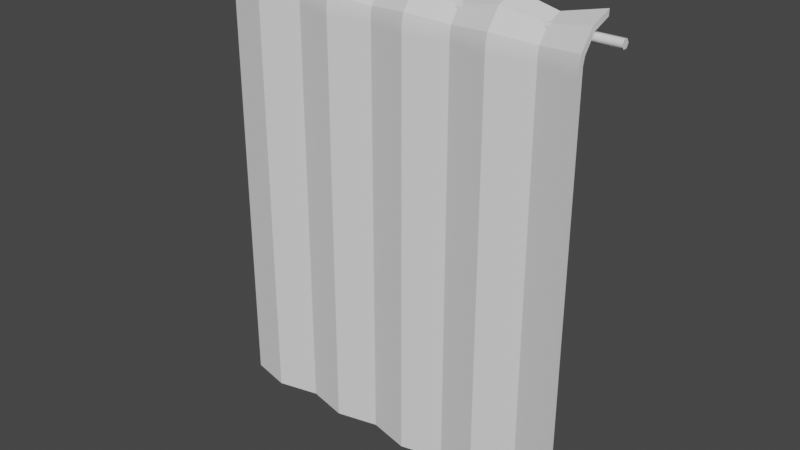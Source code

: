 # Source: towel_and_rack.blend  (saved by Blender 3.6.11; exported with 4.5.12 LTS)
import bpy
from mathutils import Matrix  # noqa: F401  (used for matrix-valued properties, if any)

bpy.ops.wm.read_factory_settings(use_empty=True)
scene = bpy.context.scene
scene.name = 'Scene'

# ---- collections
col_collection = bpy.data.collections.new('Collection'); scene.collection.children.link(col_collection)

# ---- node groups
ng_auto_smooth = bpy.data.node_groups.new('Auto Smooth', 'GeometryNodeTree')
_s = ng_auto_smooth.interface.new_socket(name='Geometry', in_out='OUTPUT', socket_type='NodeSocketGeometry')
_s = ng_auto_smooth.interface.new_socket(name='Geometry', in_out='INPUT', socket_type='NodeSocketGeometry')
_s = ng_auto_smooth.interface.new_socket(name='Angle', in_out='INPUT', socket_type='NodeSocketFloat')
_s.subtype = 'ANGLE'
_s.min_value = 0.0
_s.max_value = 3.142
ng_auto_smooth.is_modifier = True
_N = ng_auto_smooth.nodes; _L = ng_auto_smooth.links
n0 = _N.new('NodeGroupOutput'); n0.name = 'Group Output'; n0.location = (480, -100)
n1 = _N.new('NodeGroupInput'); n1.name = 'Group Input'; n1.location = (-420, -300)
n2 = _N.new('NodeGroupInput'); n2.name = 'Group Input.001'; n2.location = (-60, -100)
n3 = _N.new('GeometryNodeSetShadeSmooth'); n3.name = 'Set Shade Smooth'; n3.location = (120, -100)
n3.domain = 'EDGE'
n4 = _N.new('GeometryNodeSetShadeSmooth'); n4.name = 'Set Shade Smooth.001'; n4.location = (300, -100)
n5 = _N.new('GeometryNodeInputMeshEdgeAngle'); n5.name = 'Edge Angle'; n5.location = (-420, -220)
n6 = _N.new('GeometryNodeInputEdgeSmooth'); n6.name = 'Is Edge Smooth'; n6.location = (-60, -160)
n7 = _N.new('GeometryNodeInputShadeSmooth'); n7.name = 'Is Face Smooth'; n7.location = (-240, -340)
n8 = _N.new('FunctionNodeBooleanMath'); n8.name = 'Boolean Math'; n8.location = (-60, -220)
n9 = _N.new('FunctionNodeCompare'); n9.name = 'Compare'; n9.location = (-240, -180)
n9.operation = 'LESS_EQUAL'
_L.new(n5.outputs[0], n9.inputs[0])
_L.new(n4.outputs[0], n0.inputs[0])
_L.new(n1.outputs[1], n9.inputs[1])
_L.new(n9.outputs[0], n8.inputs[0])
_L.new(n7.outputs[0], n8.inputs[1])
_L.new(n2.outputs[0], n3.inputs[0])
_L.new(n6.outputs[0], n3.inputs[1])
_L.new(n3.outputs[0], n4.inputs[0])
_L.new(n8.outputs[0], n3.inputs[2])
n0.is_active_output = True

# ---- world
world_world = bpy.data.worlds.new('World'); scene.world = world_world
world_world.use_nodes = True; world_world.node_tree.nodes.clear()
_N = world_world.node_tree.nodes; _L = world_world.node_tree.links
n0 = _N.new('ShaderNodeOutputWorld'); n0.name = 'World Output'; n0.location = (300, 300)
n1 = _N.new('ShaderNodeBackground'); n1.name = 'Background'; n1.location = (10, 300)
n1.inputs[0].default_value = (0.05088, 0.05088, 0.05088, 1.0)
_L.new(n1.outputs[0], n0.inputs[0])
n0.is_active_output = True
world_world.color = (0.05088, 0.05088, 0.05088)
world_world.use_sun_shadow = False
world_world.sun_shadow_jitter_overblur = 0.0

# ---- meshes
me_circle = bpy.data.meshes.new('Circle')
me_circle.from_pydata([(14.37, 8.335, -1.085e-06), (13.99, 8.115, -1.085e-06), (13.99, 7.677, -1.085e-06), (14.37, 7.457, -1.085e-06), (14.75, 7.677, -1.085e-06), (14.75, 8.115, -1.085e-06), (13.99, 8.115, -41.25), (14.37, 8.335, -41.25), (13.99, 7.677, -41.25), (14.37, 7.457, -41.25), (14.75, 7.677, -41.25), (14.75, 8.115, -41.25)], [], [(4, 3, 0, 5), (1, 0, 3, 2), (10, 11, 7, 9), (6, 8, 9, 7), (4, 5, 11, 10), (2, 3, 9, 8), (0, 1, 6, 7), (5, 0, 7, 11), (3, 4, 10, 9), (1, 2, 8, 6)])
me_circle.polygons.foreach_set('use_smooth', [True] * 10)
_uv = me_circle.uv_layers.new(name='UVMap')
_uv.uv.foreach_set('vector', [0.0, 0.0, 0.0, 0.0, 0.0, 0.0, 0.0, 0.0, 0.0, 0.0, 0.0, 0.0, 0.0, 0.0, 0.0, 0.0, 0.0, 0.0, 0.0, 0.0, 0.0, 0.0, 0.0, 0.0, 0.0, 0.0, 0.0, 0.0, 0.0, 0.0, 0.0, 0.0, 0.0, 0.0, 0.0, 0.0, 0.0, 0.0, 0.0, 0.0, 0.0, 0.0, 0.0, 0.0, 0.0, 0.0, 0.0, 0.0, 0.0, 0.0, 0.0, 0.0, 0.0, 0.0, 0.0, 0.0, 0.0, 0.0, 0.0, 0.0, 0.0, 0.0, 0.0, 0.0, 0.0, 0.0, 0.0, 0.0, 0.0, 0.0, 0.0, 0.0, 0.0, 0.0, 0.0, 0.0, 0.0, 0.0, 0.0, 0.0])
me_circle.update()
me_plane_007 = bpy.data.meshes.new('Plane.007')
me_plane_007.from_pydata([(-1.0, -1.0, -0.04422), (1.0, -1.0, 0.0), (-1.0, 0.8819, -0.04422), (1.0, 0.8819, 5.164e-09), (-1.0, 0.8819, -0.01726), (-1.0, -1.0, -0.01726), (1.0, -1.0, 0.02696), (1.0, 0.8819, 0.02696), (-1.0, 0.6728, -0.04422), (-1.0, 0.4637, -0.04422), (-1.0, 0.2546, -0.04422), (-1.0, 0.04548, -0.04422), (-1.0, -0.1636, -0.04422), (-1.0, -0.3727, -0.04422), (-1.0, -0.5818, -0.04422), (-1.0, -0.7909, -0.04422), (-0.7778, -1.0, 0.0), (-0.5556, -1.0, -0.04422), (-0.3333, -1.0, 0.0), (-0.1111, -1.0, -0.04422), (0.1111, -1.0, 0.0), (0.3333, -1.0, -0.04422), (0.5556, -1.0, 0.0), (0.7778, -1.0, -0.04422), (1.0, -0.7909, 5.738e-10), (1.0, -0.5818, 1.148e-09), (1.0, -0.3727, 1.721e-09), (1.0, -0.1636, 2.295e-09), (1.0, 0.04548, 2.869e-09), (1.0, 0.2546, 3.443e-09), (1.0, 0.4637, 4.017e-09), (1.0, 0.6728, 4.59e-09), (0.7778, 0.8819, -0.04422), (0.5556, 0.8819, 5.164e-09), (0.3333, 0.8819, -0.04422), (0.1111, 0.8819, 5.164e-09), (-0.1111, 0.8819, -0.04422), (-0.3333, 0.8819, 5.164e-09), (-0.5556, 0.8819, -0.04422), (-0.7778, 0.8819, 5.164e-09), (-1.0, 0.6728, -0.01726), (-1.0, 0.4637, -0.01726), (-1.0, 0.2546, -0.01726), (-1.0, 0.04548, -0.01726), (-1.0, -0.1636, -0.01726), (-1.0, -0.3727, -0.01726), (-1.0, -0.5818, -0.01726), (-1.0, -0.7909, -0.01726), (-0.7778, -1.0, 0.02696), (-0.5556, -1.0, -0.01726), (-0.3333, -1.0, 0.02696), (-0.1111, -1.0, -0.01726), (0.1111, -1.0, 0.02696), (0.3333, -1.0, -0.01726), (0.5556, -1.0, 0.02696), (0.7778, -1.0, -0.01726), (1.0, -0.7909, 0.02696), (1.0, -0.5818, 0.02696), (1.0, -0.3727, 0.02696), (1.0, -0.1636, 0.02696), (1.0, 0.04548, 0.02696), (1.0, 0.2546, 0.02696), (1.0, 0.4637, 0.02696), (1.0, 0.6728, 0.02696), (0.7778, 0.8819, -0.01726), (0.5556, 0.8819, 0.02696), (0.3333, 0.8819, -0.01726), (0.1111, 0.8819, 0.02696), (-0.1111, 0.8819, -0.01726), (-0.3333, 0.8819, 0.02696), (-0.5556, 0.8819, -0.01726), (-0.7778, 0.8819, 0.02696), (-0.7778, -0.7909, 0.02696), (-0.7778, -0.5818, 0.02696), (-0.7778, -0.3727, 0.02696), (-0.7778, -0.1636, 0.02696), (-0.7778, 0.04548, 0.02696), (-0.7778, 0.2546, 0.02696), (-0.7778, 0.4637, 0.02696), (-0.7778, 0.6728, 0.02696), (-0.5556, -0.7909, -0.01726), (-0.5556, -0.5818, -0.01726), (-0.5556, -0.3727, -0.01726), (-0.5556, -0.1636, -0.01726), (-0.5556, 0.04548, -0.01726), (-0.5556, 0.2546, -0.01726), (-0.5556, 0.4637, -0.01726), (-0.5556, 0.6728, -0.01726), (-0.3333, -0.7909, 0.02696), (-0.3333, -0.5818, 0.02696), (-0.3333, -0.3727, 0.02696), (-0.3333, -0.1636, 0.02696), (-0.3333, 0.04548, 0.02696), (-0.3333, 0.2546, 0.02696), (-0.3333, 0.4637, 0.02696), (-0.3333, 0.6728, 0.02696), (-0.1111, -0.7909, -0.01726), (-0.1111, -0.5818, -0.01726), (-0.1111, -0.3727, -0.01726), (-0.1111, -0.1636, -0.01726), (-0.1111, 0.04548, -0.01726), (-0.1111, 0.2546, -0.01726), (-0.1111, 0.4637, -0.01726), (-0.1111, 0.6728, -0.01726), (0.1111, -0.7909, 0.02696), (0.1111, -0.5818, 0.02696), (0.1111, -0.3727, 0.02696), (0.1111, -0.1636, 0.02696), (0.1111, 0.04548, 0.02696), (0.1111, 0.2546, 0.02696), (0.1111, 0.4637, 0.02696), (0.1111, 0.6728, 0.02696), (0.3333, -0.7909, -0.01726), (0.3333, -0.5818, -0.01726), (0.3333, -0.3727, -0.01726), (0.3333, -0.1636, -0.01726), (0.3333, 0.04548, -0.01726), (0.3333, 0.2546, -0.01726), (0.3333, 0.4637, -0.01726), (0.3333, 0.6728, -0.01726), (0.5556, -0.7909, 0.02696), (0.5556, -0.5818, 0.02696), (0.5556, -0.3727, 0.02696), (0.5556, -0.1636, 0.02696), (0.5556, 0.04548, 0.02696), (0.5556, 0.2546, 0.02696), (0.5556, 0.4637, 0.02696), (0.5556, 0.6728, 0.02696), (0.7778, -0.7909, -0.01726), (0.7778, -0.5818, -0.01726), (0.7778, -0.3727, -0.01726), (0.7778, -0.1636, -0.01726), (0.7778, 0.04548, -0.01726), (0.7778, 0.2546, -0.01726), (0.7778, 0.4637, -0.01726), (0.7778, 0.6728, -0.01726), (-0.7778, -0.7909, 5.738e-10), (-0.5556, -0.7909, -0.04422), (-0.3333, -0.7909, 5.738e-10), (-0.1111, -0.7909, -0.04422), (0.1111, -0.7909, 5.738e-10), (0.3333, -0.7909, -0.04422), (0.5556, -0.7909, 5.738e-10), (0.7778, -0.7909, -0.04422), (-0.7778, -0.5818, 1.148e-09), (-0.5556, -0.5818, -0.04422), (-0.3333, -0.5818, 1.148e-09), (-0.1111, -0.5818, -0.04422), (0.1111, -0.5818, 1.148e-09), (0.3333, -0.5818, -0.04422), (0.5556, -0.5818, 1.148e-09), (0.7778, -0.5818, -0.04422), (-0.7778, -0.3727, 1.721e-09), (-0.5556, -0.3727, -0.04422), (-0.3333, -0.3727, 1.721e-09), (-0.1111, -0.3727, -0.04422), (0.1111, -0.3727, 1.721e-09), (0.3333, -0.3727, -0.04422), (0.5556, -0.3727, 1.721e-09), (0.7778, -0.3727, -0.04422), (-0.7778, -0.1636, 2.295e-09), (-0.5556, -0.1636, -0.04422), (-0.3333, -0.1636, 2.295e-09), (-0.1111, -0.1636, -0.04422), (0.1111, -0.1636, 2.295e-09), (0.3333, -0.1636, -0.04422), (0.5556, -0.1636, 2.295e-09), (0.7778, -0.1636, -0.04422), (-0.7778, 0.04548, 2.869e-09), (-0.5556, 0.04548, -0.04422), (-0.3333, 0.04548, 2.869e-09), (-0.1111, 0.04548, -0.04422), (0.1111, 0.04548, 2.869e-09), (0.3333, 0.04548, -0.04422), (0.5556, 0.04548, 2.869e-09), (0.7778, 0.04548, -0.04422), (-0.7778, 0.2546, 3.443e-09), (-0.5556, 0.2546, -0.04422), (-0.3333, 0.2546, 3.443e-09), (-0.1111, 0.2546, -0.04422), (0.1111, 0.2546, 3.443e-09), (0.3333, 0.2546, -0.04422), (0.5556, 0.2546, 3.443e-09), (0.7778, 0.2546, -0.04422), (-0.7778, 0.4637, 4.017e-09), (-0.5556, 0.4637, -0.04422), (-0.3333, 0.4637, 4.017e-09), (-0.1111, 0.4637, -0.04422), (0.1111, 0.4637, 4.017e-09), (0.3333, 0.4637, -0.04422), (0.5556, 0.4637, 4.017e-09), (0.7778, 0.4637, -0.04422), (-0.7778, 0.6728, 4.59e-09), (-0.5556, 0.6728, -0.04422), (-0.3333, 0.6728, 4.59e-09), (-0.1111, 0.6728, -0.04422), (0.1111, 0.6728, 4.59e-09), (0.3333, 0.6728, -0.04422), (0.5556, 0.6728, 4.59e-09), (0.7778, 0.6728, -0.04422), (-1.0, 0.8819, -0.04422), (1.0, 0.8819, 5.164e-09), (-1.0, 0.8819, -0.01726), (1.0, 0.8819, 0.02696), (0.7778, 0.8819, -0.04422), (0.5556, 0.8819, 5.164e-09), (0.3333, 0.8819, -0.04422), (0.1111, 0.8819, 5.164e-09), (-0.1111, 0.8819, -0.04422), (-0.3333, 0.8819, 5.164e-09), (-0.5556, 0.8819, -0.04422), (-0.7778, 0.8819, 5.164e-09), (0.7778, 0.8819, -0.01726), (0.5556, 0.8819, 0.02696), (0.3333, 0.8819, -0.01726), (0.1111, 0.8819, 0.02696), (-0.1111, 0.8819, -0.01726), (-0.3333, 0.8819, 0.02696), (-0.5556, 0.8819, -0.01726), (-0.7778, 0.8819, 0.02696), (-1.0, 0.907, -0.04326), (1.0, 0.9169, -0.0001681), (-1.0, 0.913, -0.01699), (1.0, 0.923, 0.02611), (0.7778, 0.907, -0.04326), (0.5556, 0.9169, -0.0001681), (0.3333, 0.907, -0.04326), (0.1111, 0.9169, -0.0001681), (-0.1111, 0.907, -0.04326), (-0.3333, 0.9169, -0.0001681), (-0.5556, 0.907, -0.04326), (-0.7778, 0.9169, -0.0001681), (0.7778, 0.913, -0.01699), (0.5556, 0.923, 0.02611), (0.3333, 0.913, -0.01699), (0.1111, 0.923, 0.02611), (-0.1111, 0.913, -0.01699), (-0.3333, 0.923, 0.02611), (-0.5556, 0.913, -0.01699), (-0.7778, 0.923, 0.02611), (-1.0, 0.9317, -0.04796), (1.0, 0.951, -0.008208), (-1.0, 0.9435, -0.02372), (1.0, 0.9628, 0.01603), (0.7778, 0.9317, -0.04796), (0.5556, 0.951, -0.008208), (0.3333, 0.9317, -0.04796), (0.1111, 0.951, -0.008208), (-0.1111, 0.9317, -0.04796), (-0.3333, 0.951, -0.008208), (-0.5556, 0.9317, -0.04796), (-0.7778, 0.951, -0.008208), (0.7778, 0.9435, -0.02372), (0.5556, 0.9628, 0.01603), (0.3333, 0.9435, -0.02372), (0.1111, 0.9628, 0.01603), (-0.1111, 0.9435, -0.02372), (-0.3333, 0.9628, 0.01603), (-0.5556, 0.9435, -0.02372), (-0.7778, 0.9628, 0.01603), (-1.0, 0.9842, -0.08311), (1.0, 1.022, -0.06033), (-1.0, 1.007, -0.06922), (1.0, 1.045, -0.04645), (0.7778, 0.9842, -0.08311), (0.5556, 1.022, -0.06033), (0.3333, 0.9842, -0.08311), (0.1111, 1.022, -0.06033), (-0.1111, 0.9842, -0.08311), (-0.3333, 1.022, -0.06033), (-0.5556, 0.9842, -0.08311), (-0.7778, 1.022, -0.06033), (0.7778, 1.007, -0.06922), (0.5556, 1.045, -0.04645), (0.3333, 1.007, -0.06922), (0.1111, 1.045, -0.04645), (-0.1111, 1.007, -0.06922), (-0.3333, 1.045, -0.04645), (-0.5556, 1.007, -0.06922), (-0.7778, 1.045, -0.04645), (-1.0, 1.009, -0.1412), (1.0, 1.053, -0.1428), (-1.0, 1.036, -0.1421), (1.0, 1.08, -0.1437), (0.7778, 1.009, -0.1412), (0.5556, 1.053, -0.1428), (0.3333, 1.009, -0.1412), (0.1111, 1.053, -0.1428), (-0.1111, 1.009, -0.1412), (-0.3333, 1.053, -0.1428), (-0.5556, 1.009, -0.1412), (-0.7778, 1.053, -0.1428), (0.7778, 1.036, -0.1421), (0.5556, 1.08, -0.1437), (0.3333, 1.036, -0.1421), (0.1111, 1.08, -0.1437), (-0.1111, 1.036, -0.1421), (-0.3333, 1.08, -0.1437), (-0.5556, 1.036, -0.1421), (-0.7778, 1.08, -0.1437)], [], [(199, 32, 3, 31), (135, 63, 7, 64), (16, 48, 5, 0), (17, 49, 48, 16), (18, 50, 49, 17), (19, 51, 50, 18), (20, 52, 51, 19), (21, 53, 52, 20), (22, 54, 53, 21), (23, 55, 54, 22), (1, 6, 55, 23), (8, 40, 4, 2), (9, 41, 40, 8), (10, 42, 41, 9), (11, 43, 42, 10), (12, 44, 43, 11), (13, 45, 44, 12), (14, 46, 45, 13), (15, 47, 46, 14), (0, 5, 47, 15), (24, 56, 6, 1), (25, 57, 56, 24), (26, 58, 57, 25), (27, 59, 58, 26), (28, 60, 59, 27), (29, 61, 60, 28), (30, 62, 61, 29), (31, 63, 62, 30), (3, 7, 63, 31), (40, 79, 71, 4), (79, 87, 70, 71), (87, 95, 69, 70), (95, 103, 68, 69), (103, 111, 67, 68), (111, 119, 66, 67), (119, 127, 65, 66), (127, 135, 64, 65), (5, 48, 72, 47), (47, 72, 73, 46), (46, 73, 74, 45), (45, 74, 75, 44), (44, 75, 76, 43), (43, 76, 77, 42), (42, 77, 78, 41), (41, 78, 79, 40), (48, 49, 80, 72), (72, 80, 81, 73), (73, 81, 82, 74), (74, 82, 83, 75), (75, 83, 84, 76), (76, 84, 85, 77), (77, 85, 86, 78), (78, 86, 87, 79), (49, 50, 88, 80), (80, 88, 89, 81), (81, 89, 90, 82), (82, 90, 91, 83), (83, 91, 92, 84), (84, 92, 93, 85), (85, 93, 94, 86), (86, 94, 95, 87), (50, 51, 96, 88), (88, 96, 97, 89), (89, 97, 98, 90), (90, 98, 99, 91), (91, 99, 100, 92), (92, 100, 101, 93), (93, 101, 102, 94), (94, 102, 103, 95), (51, 52, 104, 96), (96, 104, 105, 97), (97, 105, 106, 98), (98, 106, 107, 99), (99, 107, 108, 100), (100, 108, 109, 101), (101, 109, 110, 102), (102, 110, 111, 103), (52, 53, 112, 104), (104, 112, 113, 105), (105, 113, 114, 106), (106, 114, 115, 107), (107, 115, 116, 108), (108, 116, 117, 109), (109, 117, 118, 110), (110, 118, 119, 111), (53, 54, 120, 112), (112, 120, 121, 113), (113, 121, 122, 114), (114, 122, 123, 115), (115, 123, 124, 116), (116, 124, 125, 117), (117, 125, 126, 118), (118, 126, 127, 119), (54, 55, 128, 120), (120, 128, 129, 121), (121, 129, 130, 122), (122, 130, 131, 123), (123, 131, 132, 124), (124, 132, 133, 125), (125, 133, 134, 126), (126, 134, 135, 127), (55, 6, 56, 128), (128, 56, 57, 129), (129, 57, 58, 130), (130, 58, 59, 131), (131, 59, 60, 132), (132, 60, 61, 133), (133, 61, 62, 134), (134, 62, 63, 135), (23, 143, 24, 1), (143, 151, 25, 24), (151, 159, 26, 25), (159, 167, 27, 26), (167, 175, 28, 27), (175, 183, 29, 28), (183, 191, 30, 29), (191, 199, 31, 30), (0, 15, 136, 16), (16, 136, 137, 17), (17, 137, 138, 18), (18, 138, 139, 19), (19, 139, 140, 20), (20, 140, 141, 21), (21, 141, 142, 22), (22, 142, 143, 23), (15, 14, 144, 136), (136, 144, 145, 137), (137, 145, 146, 138), (138, 146, 147, 139), (139, 147, 148, 140), (140, 148, 149, 141), (141, 149, 150, 142), (142, 150, 151, 143), (14, 13, 152, 144), (144, 152, 153, 145), (145, 153, 154, 146), (146, 154, 155, 147), (147, 155, 156, 148), (148, 156, 157, 149), (149, 157, 158, 150), (150, 158, 159, 151), (13, 12, 160, 152), (152, 160, 161, 153), (153, 161, 162, 154), (154, 162, 163, 155), (155, 163, 164, 156), (156, 164, 165, 157), (157, 165, 166, 158), (158, 166, 167, 159), (12, 11, 168, 160), (160, 168, 169, 161), (161, 169, 170, 162), (162, 170, 171, 163), (163, 171, 172, 164), (164, 172, 173, 165), (165, 173, 174, 166), (166, 174, 175, 167), (11, 10, 176, 168), (168, 176, 177, 169), (169, 177, 178, 170), (170, 178, 179, 171), (171, 179, 180, 172), (172, 180, 181, 173), (173, 181, 182, 174), (174, 182, 183, 175), (10, 9, 184, 176), (176, 184, 185, 177), (177, 185, 186, 178), (178, 186, 187, 179), (179, 187, 188, 180), (180, 188, 189, 181), (181, 189, 190, 182), (182, 190, 191, 183), (9, 8, 192, 184), (184, 192, 193, 185), (185, 193, 194, 186), (186, 194, 195, 187), (187, 195, 196, 188), (188, 196, 197, 189), (189, 197, 198, 190), (190, 198, 199, 191), (8, 2, 39, 192), (192, 39, 38, 193), (193, 38, 37, 194), (194, 37, 36, 195), (195, 36, 35, 196), (196, 35, 34, 197), (197, 34, 33, 198), (198, 33, 32, 199), (204, 201, 203, 212), (205, 204, 212, 213), (206, 205, 213, 214), (207, 206, 214, 215), (208, 207, 215, 216), (209, 208, 216, 217), (210, 209, 217, 218), (211, 210, 218, 219), (200, 211, 219, 202), (232, 223, 243, 252), (239, 238, 258, 259), (221, 224, 244, 241), (230, 231, 251, 250), (238, 237, 257, 258), (222, 239, 259, 242), (229, 230, 250, 249), (237, 236, 256, 257), (231, 220, 240, 251), (207, 208, 228, 227), (216, 215, 235, 236), (208, 209, 229, 228), (211, 200, 220, 231), (217, 216, 236, 237), (209, 210, 230, 229), (202, 219, 239, 222), (218, 217, 237, 238), (210, 211, 231, 230), (201, 204, 224, 221), (219, 218, 238, 239), (212, 203, 223, 232), (204, 205, 225, 224), (203, 201, 221, 223), (213, 212, 232, 233), (205, 206, 226, 225), (200, 202, 222, 220), (214, 213, 233, 234), (206, 207, 227, 226), (215, 214, 234, 235), (255, 254, 274, 275), (246, 247, 267, 266), (254, 253, 273, 274), (240, 242, 262, 260), (245, 246, 266, 265), (253, 252, 272, 273), (243, 241, 261, 263), (244, 245, 265, 264), (252, 243, 263, 272), (224, 225, 245, 244), (223, 221, 241, 243), (233, 232, 252, 253), (225, 226, 246, 245), (220, 222, 242, 240), (234, 233, 253, 254), (226, 227, 247, 246), (235, 234, 254, 255), (227, 228, 248, 247), (236, 235, 255, 256), (228, 229, 249, 248), (279, 278, 298, 299), (261, 264, 284, 281), (270, 271, 291, 290), (278, 277, 297, 298), (262, 279, 299, 282), (269, 270, 290, 289), (277, 276, 296, 297), (271, 260, 280, 291), (268, 269, 289, 288), (247, 248, 268, 267), (256, 255, 275, 276), (248, 249, 269, 268), (251, 240, 260, 271), (257, 256, 276, 277), (249, 250, 270, 269), (242, 259, 279, 262), (258, 257, 277, 278), (250, 251, 271, 270), (241, 244, 264, 261), (259, 258, 278, 279), (284, 292, 283, 281), (285, 293, 292, 284), (286, 294, 293, 285), (287, 295, 294, 286), (288, 296, 295, 287), (289, 297, 296, 288), (290, 298, 297, 289), (291, 299, 298, 290), (280, 282, 299, 291), (272, 263, 283, 292), (264, 265, 285, 284), (263, 261, 281, 283), (273, 272, 292, 293), (265, 266, 286, 285), (260, 262, 282, 280), (274, 273, 293, 294), (266, 267, 287, 286), (275, 274, 294, 295), (267, 268, 288, 287), (276, 275, 295, 296)])
me_plane_007.polygons.foreach_set('use_smooth', [True] * 287)
_uv = me_plane_007.uv_layers.new(name='UVMap')
_uv.uv.foreach_set('vector', [0.8889, 0.8889, 0.8889, 1.0, 1.0, 1.0, 1.0, 0.8889, 0.8889, 0.8889, 1.0, 0.8889, 1.0, 1.0, 0.8889, 1.0, 0.1111, 0.0, 0.1111, 0.0, 0.0, 0.0, 0.0, 0.0, 0.2222, 0.0, 0.2222, 0.0, 0.1111, 0.0, 0.1111, 0.0, 0.3333, 0.0, 0.3333, 0.0, 0.2222, 0.0, 0.2222, 0.0, 0.4444, 0.0, 0.4444, 0.0, 0.3333, 0.0, 0.3333, 0.0, 0.5556, 0.0, 0.5556, 0.0, 0.4444, 0.0, 0.4444, 0.0, 0.6667, 0.0, 0.6667, 0.0, 0.5556, 0.0, 0.5556, 0.0, 0.7778, 0.0, 0.7778, 0.0, 0.6667, 0.0, 0.6667, 0.0, 0.8889, 0.0, 0.8889, 0.0, 0.7778, 0.0, 0.7778, 0.0, 1.0, 0.0, 1.0, 0.0, 0.8889, 0.0, 0.8889, 0.0, 0.0, 0.8889, 0.0, 0.8889, 0.0, 1.0, 0.0, 1.0, 0.0, 0.7778, 0.0, 0.7778, 0.0, 0.8889, 0.0, 0.8889, 0.0, 0.6667, 0.0, 0.6667, 0.0, 0.7778, 0.0, 0.7778, 0.0, 0.5556, 0.0, 0.5556, 0.0, 0.6667, 0.0, 0.6667, 0.0, 0.4444, 0.0, 0.4444, 0.0, 0.5556, 0.0, 0.5556, 0.0, 0.3333, 0.0, 0.3333, 0.0, 0.4444, 0.0, 0.4444, 0.0, 0.2222, 0.0, 0.2222, 0.0, 0.3333, 0.0, 0.3333, 0.0, 0.1111, 0.0, 0.1111, 0.0, 0.2222, 0.0, 0.2222, 0.0, 0.0, 0.0, 0.0, 0.0, 0.1111, 0.0, 0.1111, 1.0, 0.1111, 1.0, 0.1111, 1.0, 0.0, 1.0, 0.0, 1.0, 0.2222, 1.0, 0.2222, 1.0, 0.1111, 1.0, 0.1111, 1.0, 0.3333, 1.0, 0.3333, 1.0, 0.2222, 1.0, 0.2222, 1.0, 0.4444, 1.0, 0.4444, 1.0, 0.3333, 1.0, 0.3333, 1.0, 0.5556, 1.0, 0.5556, 1.0, 0.4444, 1.0, 0.4444, 1.0, 0.6667, 1.0, 0.6667, 1.0, 0.5556, 1.0, 0.5556, 1.0, 0.7778, 1.0, 0.7778, 1.0, 0.6667, 1.0, 0.6667, 1.0, 0.8889, 1.0, 0.8889, 1.0, 0.7778, 1.0, 0.7778, 1.0, 1.0, 1.0, 1.0, 1.0, 0.8889, 1.0, 0.8889, 0.0, 0.8889, 0.1111, 0.8889, 0.1111, 1.0, 0.0, 1.0, 0.1111, 0.8889, 0.2222, 0.8889, 0.2222, 1.0, 0.1111, 1.0, 0.2222, 0.8889, 0.3333, 0.8889, 0.3333, 1.0, 0.2222, 1.0, 0.3333, 0.8889, 0.4444, 0.8889, 0.4444, 1.0, 0.3333, 1.0, 0.4444, 0.8889, 0.5556, 0.8889, 0.5556, 1.0, 0.4444, 1.0, 0.5556, 0.8889, 0.6667, 0.8889, 0.6667, 1.0, 0.5556, 1.0, 0.6667, 0.8889, 0.7778, 0.8889, 0.7778, 1.0, 0.6667, 1.0, 0.7778, 0.8889, 0.8889, 0.8889, 0.8889, 1.0, 0.7778, 1.0, 0.0, 0.0, 0.1111, 0.0, 0.1111, 0.1111, 0.0, 0.1111, 0.0, 0.1111, 0.1111, 0.1111, 0.1111, 0.2222, 0.0, 0.2222, 0.0, 0.2222, 0.1111, 0.2222, 0.1111, 0.3333, 0.0, 0.3333, 0.0, 0.3333, 0.1111, 0.3333, 0.1111, 0.4444, 0.0, 0.4444, 0.0, 0.4444, 0.1111, 0.4444, 0.1111, 0.5556, 0.0, 0.5556, 0.0, 0.5556, 0.1111, 0.5556, 0.1111, 0.6667, 0.0, 0.6667, 0.0, 0.6667, 0.1111, 0.6667, 0.1111, 0.7778, 0.0, 0.7778, 0.0, 0.7778, 0.1111, 0.7778, 0.1111, 0.8889, 0.0, 0.8889, 0.1111, 0.0, 0.2222, 0.0, 0.2222, 0.1111, 0.1111, 0.1111, 0.1111, 0.1111, 0.2222, 0.1111, 0.2222, 0.2222, 0.1111, 0.2222, 0.1111, 0.2222, 0.2222, 0.2222, 0.2222, 0.3333, 0.1111, 0.3333, 0.1111, 0.3333, 0.2222, 0.3333, 0.2222, 0.4444, 0.1111, 0.4444, 0.1111, 0.4444, 0.2222, 0.4444, 0.2222, 0.5556, 0.1111, 0.5556, 0.1111, 0.5556, 0.2222, 0.5556, 0.2222, 0.6667, 0.1111, 0.6667, 0.1111, 0.6667, 0.2222, 0.6667, 0.2222, 0.7778, 0.1111, 0.7778, 0.1111, 0.7778, 0.2222, 0.7778, 0.2222, 0.8889, 0.1111, 0.8889, 0.2222, 0.0, 0.3333, 0.0, 0.3333, 0.1111, 0.2222, 0.1111, 0.2222, 0.1111, 0.3333, 0.1111, 0.3333, 0.2222, 0.2222, 0.2222, 0.2222, 0.2222, 0.3333, 0.2222, 0.3333, 0.3333, 0.2222, 0.3333, 0.2222, 0.3333, 0.3333, 0.3333, 0.3333, 0.4444, 0.2222, 0.4444, 0.2222, 0.4444, 0.3333, 0.4444, 0.3333, 0.5556, 0.2222, 0.5556, 0.2222, 0.5556, 0.3333, 0.5556, 0.3333, 0.6667, 0.2222, 0.6667, 0.2222, 0.6667, 0.3333, 0.6667, 0.3333, 0.7778, 0.2222, 0.7778, 0.2222, 0.7778, 0.3333, 0.7778, 0.3333, 0.8889, 0.2222, 0.8889, 0.3333, 0.0, 0.4444, 0.0, 0.4444, 0.1111, 0.3333, 0.1111, 0.3333, 0.1111, 0.4444, 0.1111, 0.4444, 0.2222, 0.3333, 0.2222, 0.3333, 0.2222, 0.4444, 0.2222, 0.4444, 0.3333, 0.3333, 0.3333, 0.3333, 0.3333, 0.4444, 0.3333, 0.4444, 0.4444, 0.3333, 0.4444, 0.3333, 0.4444, 0.4444, 0.4444, 0.4444, 0.5556, 0.3333, 0.5556, 0.3333, 0.5556, 0.4444, 0.5556, 0.4444, 0.6667, 0.3333, 0.6667, 0.3333, 0.6667, 0.4444, 0.6667, 0.4444, 0.7778, 0.3333, 0.7778, 0.3333, 0.7778, 0.4444, 0.7778, 0.4444, 0.8889, 0.3333, 0.8889, 0.4444, 0.0, 0.5556, 0.0, 0.5556, 0.1111, 0.4444, 0.1111, 0.4444, 0.1111, 0.5556, 0.1111, 0.5556, 0.2222, 0.4444, 0.2222, 0.4444, 0.2222, 0.5556, 0.2222, 0.5556, 0.3333, 0.4444, 0.3333, 0.4444, 0.3333, 0.5556, 0.3333, 0.5556, 0.4444, 0.4444, 0.4444, 0.4444, 0.4444, 0.5556, 0.4444, 0.5556, 0.5556, 0.4444, 0.5556, 0.4444, 0.5556, 0.5556, 0.5556, 0.5556, 0.6667, 0.4444, 0.6667, 0.4444, 0.6667, 0.5556, 0.6667, 0.5556, 0.7778, 0.4444, 0.7778, 0.4444, 0.7778, 0.5556, 0.7778, 0.5556, 0.8889, 0.4444, 0.8889, 0.5556, 0.0, 0.6667, 0.0, 0.6667, 0.1111, 0.5556, 0.1111, 0.5556, 0.1111, 0.6667, 0.1111, 0.6667, 0.2222, 0.5556, 0.2222, 0.5556, 0.2222, 0.6667, 0.2222, 0.6667, 0.3333, 0.5556, 0.3333, 0.5556, 0.3333, 0.6667, 0.3333, 0.6667, 0.4444, 0.5556, 0.4444, 0.5556, 0.4444, 0.6667, 0.4444, 0.6667, 0.5556, 0.5556, 0.5556, 0.5556, 0.5556, 0.6667, 0.5556, 0.6667, 0.6667, 0.5556, 0.6667, 0.5556, 0.6667, 0.6667, 0.6667, 0.6667, 0.7778, 0.5556, 0.7778, 0.5556, 0.7778, 0.6667, 0.7778, 0.6667, 0.8889, 0.5556, 0.8889, 0.6667, 0.0, 0.7778, 0.0, 0.7778, 0.1111, 0.6667, 0.1111, 0.6667, 0.1111, 0.7778, 0.1111, 0.7778, 0.2222, 0.6667, 0.2222, 0.6667, 0.2222, 0.7778, 0.2222, 0.7778, 0.3333, 0.6667, 0.3333, 0.6667, 0.3333, 0.7778, 0.3333, 0.7778, 0.4444, 0.6667, 0.4444, 0.6667, 0.4444, 0.7778, 0.4444, 0.7778, 0.5556, 0.6667, 0.5556, 0.6667, 0.5556, 0.7778, 0.5556, 0.7778, 0.6667, 0.6667, 0.6667, 0.6667, 0.6667, 0.7778, 0.6667, 0.7778, 0.7778, 0.6667, 0.7778, 0.6667, 0.7778, 0.7778, 0.7778, 0.7778, 0.8889, 0.6667, 0.8889, 0.7778, 0.0, 0.8889, 0.0, 0.8889, 0.1111, 0.7778, 0.1111, 0.7778, 0.1111, 0.8889, 0.1111, 0.8889, 0.2222, 0.7778, 0.2222, 0.7778, 0.2222, 0.8889, 0.2222, 0.8889, 0.3333, 0.7778, 0.3333, 0.7778, 0.3333, 0.8889, 0.3333, 0.8889, 0.4444, 0.7778, 0.4444, 0.7778, 0.4444, 0.8889, 0.4444, 0.8889, 0.5556, 0.7778, 0.5556, 0.7778, 0.5556, 0.8889, 0.5556, 0.8889, 0.6667, 0.7778, 0.6667, 0.7778, 0.6667, 0.8889, 0.6667, 0.8889, 0.7778, 0.7778, 0.7778, 0.7778, 0.7778, 0.8889, 0.7778, 0.8889, 0.8889, 0.7778, 0.8889, 0.8889, 0.0, 1.0, 0.0, 1.0, 0.1111, 0.8889, 0.1111, 0.8889, 0.1111, 1.0, 0.1111, 1.0, 0.2222, 0.8889, 0.2222, 0.8889, 0.2222, 1.0, 0.2222, 1.0, 0.3333, 0.8889, 0.3333, 0.8889, 0.3333, 1.0, 0.3333, 1.0, 0.4444, 0.8889, 0.4444, 0.8889, 0.4444, 1.0, 0.4444, 1.0, 0.5556, 0.8889, 0.5556, 0.8889, 0.5556, 1.0, 0.5556, 1.0, 0.6667, 0.8889, 0.6667, 0.8889, 0.6667, 1.0, 0.6667, 1.0, 0.7778, 0.8889, 0.7778, 0.8889, 0.7778, 1.0, 0.7778, 1.0, 0.8889, 0.8889, 0.8889, 0.8889, 0.0, 0.8889, 0.1111, 1.0, 0.1111, 1.0, 0.0, 0.8889, 0.1111, 0.8889, 0.2222, 1.0, 0.2222, 1.0, 0.1111, 0.8889, 0.2222, 0.8889, 0.3333, 1.0, 0.3333, 1.0, 0.2222, 0.8889, 0.3333, 0.8889, 0.4444, 1.0, 0.4444, 1.0, 0.3333, 0.8889, 0.4444, 0.8889, 0.5556, 1.0, 0.5556, 1.0, 0.4444, 0.8889, 0.5556, 0.8889, 0.6667, 1.0, 0.6667, 1.0, 0.5556, 0.8889, 0.6667, 0.8889, 0.7778, 1.0, 0.7778, 1.0, 0.6667, 0.8889, 0.7778, 0.8889, 0.8889, 1.0, 0.8889, 1.0, 0.7778, 0.0, 0.0, 0.0, 0.1111, 0.1111, 0.1111, 0.1111, 0.0, 0.1111, 0.0, 0.1111, 0.1111, 0.2222, 0.1111, 0.2222, 0.0, 0.2222, 0.0, 0.2222, 0.1111, 0.3333, 0.1111, 0.3333, 0.0, 0.3333, 0.0, 0.3333, 0.1111, 0.4444, 0.1111, 0.4444, 0.0, 0.4444, 0.0, 0.4444, 0.1111, 0.5556, 0.1111, 0.5556, 0.0, 0.5556, 0.0, 0.5556, 0.1111, 0.6667, 0.1111, 0.6667, 0.0, 0.6667, 0.0, 0.6667, 0.1111, 0.7778, 0.1111, 0.7778, 0.0, 0.7778, 0.0, 0.7778, 0.1111, 0.8889, 0.1111, 0.8889, 0.0, 0.0, 0.1111, 0.0, 0.2222, 0.1111, 0.2222, 0.1111, 0.1111, 0.1111, 0.1111, 0.1111, 0.2222, 0.2222, 0.2222, 0.2222, 0.1111, 0.2222, 0.1111, 0.2222, 0.2222, 0.3333, 0.2222, 0.3333, 0.1111, 0.3333, 0.1111, 0.3333, 0.2222, 0.4444, 0.2222, 0.4444, 0.1111, 0.4444, 0.1111, 0.4444, 0.2222, 0.5556, 0.2222, 0.5556, 0.1111, 0.5556, 0.1111, 0.5556, 0.2222, 0.6667, 0.2222, 0.6667, 0.1111, 0.6667, 0.1111, 0.6667, 0.2222, 0.7778, 0.2222, 0.7778, 0.1111, 0.7778, 0.1111, 0.7778, 0.2222, 0.8889, 0.2222, 0.8889, 0.1111, 0.0, 0.2222, 0.0, 0.3333, 0.1111, 0.3333, 0.1111, 0.2222, 0.1111, 0.2222, 0.1111, 0.3333, 0.2222, 0.3333, 0.2222, 0.2222, 0.2222, 0.2222, 0.2222, 0.3333, 0.3333, 0.3333, 0.3333, 0.2222, 0.3333, 0.2222, 0.3333, 0.3333, 0.4444, 0.3333, 0.4444, 0.2222, 0.4444, 0.2222, 0.4444, 0.3333, 0.5556, 0.3333, 0.5556, 0.2222, 0.5556, 0.2222, 0.5556, 0.3333, 0.6667, 0.3333, 0.6667, 0.2222, 0.6667, 0.2222, 0.6667, 0.3333, 0.7778, 0.3333, 0.7778, 0.2222, 0.7778, 0.2222, 0.7778, 0.3333, 0.8889, 0.3333, 0.8889, 0.2222, 0.0, 0.3333, 0.0, 0.4444, 0.1111, 0.4444, 0.1111, 0.3333, 0.1111, 0.3333, 0.1111, 0.4444, 0.2222, 0.4444, 0.2222, 0.3333, 0.2222, 0.3333, 0.2222, 0.4444, 0.3333, 0.4444, 0.3333, 0.3333, 0.3333, 0.3333, 0.3333, 0.4444, 0.4444, 0.4444, 0.4444, 0.3333, 0.4444, 0.3333, 0.4444, 0.4444, 0.5556, 0.4444, 0.5556, 0.3333, 0.5556, 0.3333, 0.5556, 0.4444, 0.6667, 0.4444, 0.6667, 0.3333, 0.6667, 0.3333, 0.6667, 0.4444, 0.7778, 0.4444, 0.7778, 0.3333, 0.7778, 0.3333, 0.7778, 0.4444, 0.8889, 0.4444, 0.8889, 0.3333, 0.0, 0.4444, 0.0, 0.5556, 0.1111, 0.5556, 0.1111, 0.4444, 0.1111, 0.4444, 0.1111, 0.5556, 0.2222, 0.5556, 0.2222, 0.4444, 0.2222, 0.4444, 0.2222, 0.5556, 0.3333, 0.5556, 0.3333, 0.4444, 0.3333, 0.4444, 0.3333, 0.5556, 0.4444, 0.5556, 0.4444, 0.4444, 0.4444, 0.4444, 0.4444, 0.5556, 0.5556, 0.5556, 0.5556, 0.4444, 0.5556, 0.4444, 0.5556, 0.5556, 0.6667, 0.5556, 0.6667, 0.4444, 0.6667, 0.4444, 0.6667, 0.5556, 0.7778, 0.5556, 0.7778, 0.4444, 0.7778, 0.4444, 0.7778, 0.5556, 0.8889, 0.5556, 0.8889, 0.4444, 0.0, 0.5556, 0.0, 0.6667, 0.1111, 0.6667, 0.1111, 0.5556, 0.1111, 0.5556, 0.1111, 0.6667, 0.2222, 0.6667, 0.2222, 0.5556, 0.2222, 0.5556, 0.2222, 0.6667, 0.3333, 0.6667, 0.3333, 0.5556, 0.3333, 0.5556, 0.3333, 0.6667, 0.4444, 0.6667, 0.4444, 0.5556, 0.4444, 0.5556, 0.4444, 0.6667, 0.5556, 0.6667, 0.5556, 0.5556, 0.5556, 0.5556, 0.5556, 0.6667, 0.6667, 0.6667, 0.6667, 0.5556, 0.6667, 0.5556, 0.6667, 0.6667, 0.7778, 0.6667, 0.7778, 0.5556, 0.7778, 0.5556, 0.7778, 0.6667, 0.8889, 0.6667, 0.8889, 0.5556, 0.0, 0.6667, 0.0, 0.7778, 0.1111, 0.7778, 0.1111, 0.6667, 0.1111, 0.6667, 0.1111, 0.7778, 0.2222, 0.7778, 0.2222, 0.6667, 0.2222, 0.6667, 0.2222, 0.7778, 0.3333, 0.7778, 0.3333, 0.6667, 0.3333, 0.6667, 0.3333, 0.7778, 0.4444, 0.7778, 0.4444, 0.6667, 0.4444, 0.6667, 0.4444, 0.7778, 0.5556, 0.7778, 0.5556, 0.6667, 0.5556, 0.6667, 0.5556, 0.7778, 0.6667, 0.7778, 0.6667, 0.6667, 0.6667, 0.6667, 0.6667, 0.7778, 0.7778, 0.7778, 0.7778, 0.6667, 0.7778, 0.6667, 0.7778, 0.7778, 0.8889, 0.7778, 0.8889, 0.6667, 0.0, 0.7778, 0.0, 0.8889, 0.1111, 0.8889, 0.1111, 0.7778, 0.1111, 0.7778, 0.1111, 0.8889, 0.2222, 0.8889, 0.2222, 0.7778, 0.2222, 0.7778, 0.2222, 0.8889, 0.3333, 0.8889, 0.3333, 0.7778, 0.3333, 0.7778, 0.3333, 0.8889, 0.4444, 0.8889, 0.4444, 0.7778, 0.4444, 0.7778, 0.4444, 0.8889, 0.5556, 0.8889, 0.5556, 0.7778, 0.5556, 0.7778, 0.5556, 0.8889, 0.6667, 0.8889, 0.6667, 0.7778, 0.6667, 0.7778, 0.6667, 0.8889, 0.7778, 0.8889, 0.7778, 0.7778, 0.7778, 0.7778, 0.7778, 0.8889, 0.8889, 0.8889, 0.8889, 0.7778, 0.0, 0.8889, 0.0, 1.0, 0.1111, 1.0, 0.1111, 0.8889, 0.1111, 0.8889, 0.1111, 1.0, 0.2222, 1.0, 0.2222, 0.8889, 0.2222, 0.8889, 0.2222, 1.0, 0.3333, 1.0, 0.3333, 0.8889, 0.3333, 0.8889, 0.3333, 1.0, 0.4444, 1.0, 0.4444, 0.8889, 0.4444, 0.8889, 0.4444, 1.0, 0.5556, 1.0, 0.5556, 0.8889, 0.5556, 0.8889, 0.5556, 1.0, 0.6667, 1.0, 0.6667, 0.8889, 0.6667, 0.8889, 0.6667, 1.0, 0.7778, 1.0, 0.7778, 0.8889, 0.7778, 0.8889, 0.7778, 1.0, 0.8889, 1.0, 0.8889, 0.8889, 0.8889, 1.0, 1.0, 1.0, 1.0, 1.0, 0.8889, 1.0, 0.7778, 1.0, 0.8889, 1.0, 0.8889, 1.0, 0.7778, 1.0, 0.6667, 1.0, 0.7778, 1.0, 0.7778, 1.0, 0.6667, 1.0, 0.5556, 1.0, 0.6667, 1.0, 0.6667, 1.0, 0.5556, 1.0, 0.4444, 1.0, 0.5556, 1.0, 0.5556, 1.0, 0.4444, 1.0, 0.3333, 1.0, 0.4444, 1.0, 0.4444, 1.0, 0.3333, 1.0, 0.2222, 1.0, 0.3333, 1.0, 0.3333, 1.0, 0.2222, 1.0, 0.1111, 1.0, 0.2222, 1.0, 0.2222, 1.0, 0.1111, 1.0, 0.0, 1.0, 0.1111, 1.0, 0.1111, 1.0, 0.0, 1.0, 0.8889, 1.0, 1.0, 1.0, 1.0, 1.0, 0.8889, 1.0, 0.1111, 1.0, 0.2222, 1.0, 0.2222, 1.0, 0.1111, 1.0, 1.0, 1.0, 0.8889, 1.0, 0.8889, 1.0, 1.0, 1.0, 0.2222, 1.0, 0.1111, 1.0, 0.1111, 1.0, 0.2222, 1.0, 0.2222, 1.0, 0.3333, 1.0, 0.3333, 1.0, 0.2222, 1.0, 0.0, 1.0, 0.1111, 1.0, 0.1111, 1.0, 0.0, 1.0, 0.3333, 1.0, 0.2222, 1.0, 0.2222, 1.0, 0.3333, 1.0, 0.3333, 1.0, 0.4444, 1.0, 0.4444, 1.0, 0.3333, 1.0, 0.1111, 1.0, 0.0, 1.0, 0.0, 1.0, 0.1111, 1.0, 0.5556, 1.0, 0.4444, 1.0, 0.4444, 1.0, 0.5556, 1.0, 0.4444, 1.0, 0.5556, 1.0, 0.5556, 1.0, 0.4444, 1.0, 0.4444, 1.0, 0.3333, 1.0, 0.3333, 1.0, 0.4444, 1.0, 0.1111, 1.0, 0.0, 1.0, 0.0, 1.0, 0.1111, 1.0, 0.3333, 1.0, 0.4444, 1.0, 0.4444, 1.0, 0.3333, 1.0, 0.3333, 1.0, 0.2222, 1.0, 0.2222, 1.0, 0.3333, 1.0, 0.0, 1.0, 0.1111, 1.0, 0.1111, 1.0, 0.0, 1.0, 0.2222, 1.0, 0.3333, 1.0, 0.3333, 1.0, 0.2222, 1.0, 0.2222, 1.0, 0.1111, 1.0, 0.1111, 1.0, 0.2222, 1.0, 1.0, 1.0, 0.8889, 1.0, 0.8889, 1.0, 1.0, 1.0, 0.1111, 1.0, 0.2222, 1.0, 0.2222, 1.0, 0.1111, 1.0, 0.8889, 1.0, 1.0, 1.0, 1.0, 1.0, 0.8889, 1.0, 0.8889, 1.0, 0.7778, 1.0, 0.7778, 1.0, 0.8889, 1.0, 1.0, 1.0, 1.0, 1.0, 1.0, 1.0, 1.0, 1.0, 0.7778, 1.0, 0.8889, 1.0, 0.8889, 1.0, 0.7778, 1.0, 0.7778, 1.0, 0.6667, 1.0, 0.6667, 1.0, 0.7778, 1.0, 0.0, 1.0, 0.0, 1.0, 0.0, 1.0, 0.0, 1.0, 0.6667, 1.0, 0.7778, 1.0, 0.7778, 1.0, 0.6667, 1.0, 0.6667, 1.0, 0.5556, 1.0, 0.5556, 1.0, 0.6667, 1.0, 0.5556, 1.0, 0.6667, 1.0, 0.6667, 1.0, 0.5556, 1.0, 0.5556, 1.0, 0.6667, 1.0, 0.6667, 1.0, 0.5556, 1.0, 0.6667, 1.0, 0.5556, 1.0, 0.5556, 1.0, 0.6667, 1.0, 0.6667, 1.0, 0.7778, 1.0, 0.7778, 1.0, 0.6667, 1.0, 0.0, 1.0, 0.0, 1.0, 0.0, 1.0, 0.0, 1.0, 0.7778, 1.0, 0.6667, 1.0, 0.6667, 1.0, 0.7778, 1.0, 0.7778, 1.0, 0.8889, 1.0, 0.8889, 1.0, 0.7778, 1.0, 1.0, 1.0, 1.0, 1.0, 1.0, 1.0, 1.0, 1.0, 0.8889, 1.0, 0.7778, 1.0, 0.7778, 1.0, 0.8889, 1.0, 0.8889, 1.0, 1.0, 1.0, 1.0, 1.0, 0.8889, 1.0, 0.8889, 1.0, 0.7778, 1.0, 0.7778, 1.0, 0.8889, 1.0, 1.0, 1.0, 1.0, 1.0, 1.0, 1.0, 1.0, 1.0, 0.7778, 1.0, 0.8889, 1.0, 0.8889, 1.0, 0.7778, 1.0, 0.7778, 1.0, 0.6667, 1.0, 0.6667, 1.0, 0.7778, 1.0, 0.0, 1.0, 0.0, 1.0, 0.0, 1.0, 0.0, 1.0, 0.6667, 1.0, 0.7778, 1.0, 0.7778, 1.0, 0.6667, 1.0, 0.6667, 1.0, 0.5556, 1.0, 0.5556, 1.0, 0.6667, 1.0, 0.5556, 1.0, 0.6667, 1.0, 0.6667, 1.0, 0.5556, 1.0, 0.5556, 1.0, 0.4444, 1.0, 0.4444, 1.0, 0.5556, 1.0, 0.4444, 1.0, 0.5556, 1.0, 0.5556, 1.0, 0.4444, 1.0, 0.4444, 1.0, 0.3333, 1.0, 0.3333, 1.0, 0.4444, 1.0, 0.1111, 1.0, 0.2222, 1.0, 0.2222, 1.0, 0.1111, 1.0, 1.0, 1.0, 0.8889, 1.0, 0.8889, 1.0, 1.0, 1.0, 0.2222, 1.0, 0.1111, 1.0, 0.1111, 1.0, 0.2222, 1.0, 0.2222, 1.0, 0.3333, 1.0, 0.3333, 1.0, 0.2222, 1.0, 0.0, 1.0, 0.1111, 1.0, 0.1111, 1.0, 0.0, 1.0, 0.3333, 1.0, 0.2222, 1.0, 0.2222, 1.0, 0.3333, 1.0, 0.3333, 1.0, 0.4444, 1.0, 0.4444, 1.0, 0.3333, 1.0, 0.1111, 1.0, 0.0, 1.0, 0.0, 1.0, 0.1111, 1.0, 0.4444, 1.0, 0.3333, 1.0, 0.3333, 1.0, 0.4444, 1.0, 0.5556, 1.0, 0.4444, 1.0, 0.4444, 1.0, 0.5556, 1.0, 0.4444, 1.0, 0.5556, 1.0, 0.5556, 1.0, 0.4444, 1.0, 0.4444, 1.0, 0.3333, 1.0, 0.3333, 1.0, 0.4444, 1.0, 0.1111, 1.0, 0.0, 1.0, 0.0, 1.0, 0.1111, 1.0, 0.3333, 1.0, 0.4444, 1.0, 0.4444, 1.0, 0.3333, 1.0, 0.3333, 1.0, 0.2222, 1.0, 0.2222, 1.0, 0.3333, 1.0, 0.0, 1.0, 0.1111, 1.0, 0.1111, 1.0, 0.0, 1.0, 0.2222, 1.0, 0.3333, 1.0, 0.3333, 1.0, 0.2222, 1.0, 0.2222, 1.0, 0.1111, 1.0, 0.1111, 1.0, 0.2222, 1.0, 1.0, 1.0, 0.8889, 1.0, 0.8889, 1.0, 1.0, 1.0, 0.1111, 1.0, 0.2222, 1.0, 0.2222, 1.0, 0.1111, 1.0, 0.8889, 1.0, 0.8889, 1.0, 1.0, 1.0, 1.0, 1.0, 0.7778, 1.0, 0.7778, 1.0, 0.8889, 1.0, 0.8889, 1.0, 0.6667, 1.0, 0.6667, 1.0, 0.7778, 1.0, 0.7778, 1.0, 0.5556, 1.0, 0.5556, 1.0, 0.6667, 1.0, 0.6667, 1.0, 0.4444, 1.0, 0.4444, 1.0, 0.5556, 1.0, 0.5556, 1.0, 0.3333, 1.0, 0.3333, 1.0, 0.4444, 1.0, 0.4444, 1.0, 0.2222, 1.0, 0.2222, 1.0, 0.3333, 1.0, 0.3333, 1.0, 0.1111, 1.0, 0.1111, 1.0, 0.2222, 1.0, 0.2222, 1.0, 0.0, 1.0, 0.0, 1.0, 0.1111, 1.0, 0.1111, 1.0, 0.8889, 1.0, 1.0, 1.0, 1.0, 1.0, 0.8889, 1.0, 0.8889, 1.0, 0.7778, 1.0, 0.7778, 1.0, 0.8889, 1.0, 1.0, 1.0, 1.0, 1.0, 1.0, 1.0, 1.0, 1.0, 0.7778, 1.0, 0.8889, 1.0, 0.8889, 1.0, 0.7778, 1.0, 0.7778, 1.0, 0.6667, 1.0, 0.6667, 1.0, 0.7778, 1.0, 0.0, 1.0, 0.0, 1.0, 0.0, 1.0, 0.0, 1.0, 0.6667, 1.0, 0.7778, 1.0, 0.7778, 1.0, 0.6667, 1.0, 0.6667, 1.0, 0.5556, 1.0, 0.5556, 1.0, 0.6667, 1.0, 0.5556, 1.0, 0.6667, 1.0, 0.6667, 1.0, 0.5556, 1.0, 0.5556, 1.0, 0.4444, 1.0, 0.4444, 1.0, 0.5556, 1.0, 0.4444, 1.0, 0.5556, 1.0, 0.5556, 1.0, 0.4444, 1.0])
me_plane_007.update()

# ---- objects
ob_towel_rack = bpy.data.objects.new('towel_rack', me_circle)
ob_towel = bpy.data.objects.new('towel', me_plane_007)

# ---- transforms, parenting, visibility, modifiers, constraints
ob_towel_rack.location = (-0.2619, 0.1239, 0.619)
ob_towel_rack.rotation_euler = (-0.0, 1.571, 0.0)
ob_towel_rack.scale = (-0.01547, -0.01547, -0.01547)
_m = ob_towel_rack.modifiers.new('Auto Smooth', 'NODES')
_m.node_group = ng_auto_smooth
_gi = [s.identifier for s in ng_auto_smooth.interface.items_tree if s.item_type == 'SOCKET' and s.in_out == 'INPUT']
_m[_gi[1]] = 1.398  # Angle
ob_towel.location = (0.05193, -0.02515, 0.5005)
ob_towel.rotation_euler = (1.571, 0.0, 0.0)
ob_towel.scale = (0.2886, 0.3423, 0.3423)
_m = ob_towel.modifiers.new('Auto Smooth', 'NODES')
_m.node_group = ng_auto_smooth
_gi = [s.identifier for s in ng_auto_smooth.interface.items_tree if s.item_type == 'SOCKET' and s.in_out == 'INPUT']
_m[_gi[1]] = 0.3089  # Angle

# ---- collection membership
col_collection.objects.link(ob_towel_rack)
col_collection.objects.link(ob_towel)

# ---- scene / render settings (as saved in the file)
scene.frame_start = 1; scene.frame_end = 250; scene.frame_set(1)
scene.render.engine = 'BLENDER_EEVEE_NEXT'
scene.cycles.sampling_pattern = 'TABULATED_SOBOL'
scene.view_settings.view_transform = 'Filmic'
bpy.context.view_layer.update()

# ---- added for rendering (the .blend has no active camera and no usable light): camera, sun
cam_auto = bpy.data.cameras.new('AutoCamera')
cam_auto.lens = 50.0
cam_auto.sensor_width = 36.0
cam_auto.clip_end = 1000.0
ob_auto_camera = bpy.data.objects.new('AutoCamera', cam_auto)
scene.collection.objects.link(ob_auto_camera)
ob_auto_camera.location = (0.943698, -1.06893, 1.22341)
ob_auto_camera.rotation_euler = (1.09748, -7.21219e-08, 0.694738)
scene.camera = ob_auto_camera
light_auto_sun = bpy.data.lights.new('AutoSun', 'SUN')
light_auto_sun.energy = 3.0
light_auto_sun.angle = 0.0523599
ob_auto_sun = bpy.data.objects.new('AutoSun', light_auto_sun)
scene.collection.objects.link(ob_auto_sun)
ob_auto_sun.rotation_euler = (0.872665, 0.174533, 0.523599)
bpy.context.view_layer.update()
